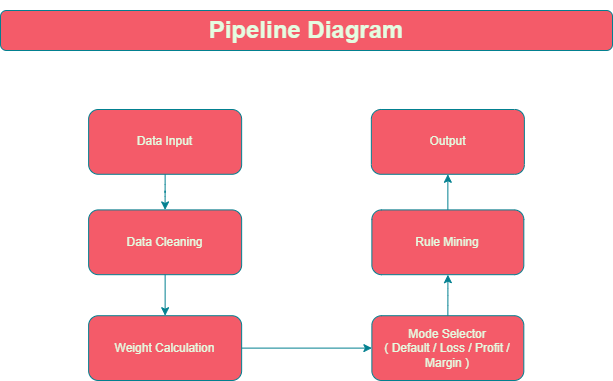

The diagram above was exported from draw.io. Its source (the exported page's mxGraphModel, read from the mxfile embedded in the PNG):
<mxGraphModel dx="1212" dy="392" grid="1" gridSize="10" guides="1" tooltips="1" connect="1" arrows="1" fold="1" page="1" pageScale="1" pageWidth="827" pageHeight="1169" background="#ffffff" math="0" shadow="0" adaptiveColors="simple">
  <root>
    <mxCell id="0" />
    <mxCell id="1" parent="0" />
    <mxCell id="fUyZubE2VjTJpxpTZ4wA-2" value="&lt;h1&gt;Pipeline Diagram&lt;/h1&gt;" style="rounded=1;whiteSpace=wrap;html=1;glass=0;labelBackgroundColor=none;fillColor=#F45B69;strokeColor=#028090;fontColor=#E4FDE1;" vertex="1" parent="1">
      <mxGeometry x="108" y="31" width="612" height="40" as="geometry" />
    </mxCell>
    <mxCell id="fUyZubE2VjTJpxpTZ4wA-20" value="" style="group;labelBackgroundColor=none;rounded=1;fontColor=#E4FDE1;" vertex="1" connectable="0" parent="1">
      <mxGeometry x="196.12" y="130" width="435.75" height="271" as="geometry" />
    </mxCell>
    <mxCell id="fUyZubE2VjTJpxpTZ4wA-5" style="edgeStyle=orthogonalEdgeStyle;rounded=1;orthogonalLoop=1;jettySize=auto;html=1;fontColor=default;labelBackgroundColor=none;strokeColor=#028090;exitX=0.5;exitY=1;exitDx=0;exitDy=0;spacingRight=7;" edge="1" parent="fUyZubE2VjTJpxpTZ4wA-20" source="fUyZubE2VjTJpxpTZ4wA-1" target="fUyZubE2VjTJpxpTZ4wA-4">
      <mxGeometry relative="1" as="geometry" />
    </mxCell>
    <mxCell id="fUyZubE2VjTJpxpTZ4wA-1" value="Data Input" style="rounded=1;whiteSpace=wrap;html=1;labelBackgroundColor=none;fillColor=#F45B69;strokeColor=#028090;fontColor=#E4FDE1;" vertex="1" parent="fUyZubE2VjTJpxpTZ4wA-20">
      <mxGeometry width="153.02801992528018" height="64.7808764940239" as="geometry" />
    </mxCell>
    <mxCell id="fUyZubE2VjTJpxpTZ4wA-14" style="edgeStyle=orthogonalEdgeStyle;rounded=1;orthogonalLoop=1;jettySize=auto;html=1;fontColor=default;labelBackgroundColor=none;strokeColor=#028090;exitX=0.5;exitY=1;exitDx=0;exitDy=0;spacingRight=7;" edge="1" parent="fUyZubE2VjTJpxpTZ4wA-20" source="fUyZubE2VjTJpxpTZ4wA-4" target="fUyZubE2VjTJpxpTZ4wA-6">
      <mxGeometry relative="1" as="geometry" />
    </mxCell>
    <mxCell id="fUyZubE2VjTJpxpTZ4wA-4" value="Data Cleaning" style="rounded=1;whiteSpace=wrap;html=1;labelBackgroundColor=none;fillColor=#F45B69;strokeColor=#028090;fontColor=#E4FDE1;" vertex="1" parent="fUyZubE2VjTJpxpTZ4wA-20">
      <mxGeometry y="100.41035856573704" width="153.02801992528018" height="64.7808764940239" as="geometry" />
    </mxCell>
    <mxCell id="fUyZubE2VjTJpxpTZ4wA-11" style="edgeStyle=orthogonalEdgeStyle;rounded=1;orthogonalLoop=1;jettySize=auto;html=1;fontColor=default;labelBackgroundColor=none;strokeColor=#028090;exitX=1;exitY=0.5;exitDx=0;exitDy=0;spacingRight=7;" edge="1" parent="fUyZubE2VjTJpxpTZ4wA-20" source="fUyZubE2VjTJpxpTZ4wA-6" target="fUyZubE2VjTJpxpTZ4wA-8">
      <mxGeometry relative="1" as="geometry" />
    </mxCell>
    <mxCell id="fUyZubE2VjTJpxpTZ4wA-6" value="Weight Calculation" style="rounded=1;whiteSpace=wrap;html=1;labelBackgroundColor=none;fillColor=#F45B69;strokeColor=#028090;fontColor=#E4FDE1;" vertex="1" parent="fUyZubE2VjTJpxpTZ4wA-20">
      <mxGeometry y="206.21912350597609" width="153.02801992528018" height="64.7808764940239" as="geometry" />
    </mxCell>
    <mxCell id="fUyZubE2VjTJpxpTZ4wA-18" style="edgeStyle=orthogonalEdgeStyle;rounded=1;orthogonalLoop=1;jettySize=auto;html=1;exitX=0.5;exitY=0;exitDx=0;exitDy=0;entryX=0.5;entryY=1;entryDx=0;entryDy=0;fontColor=default;labelBackgroundColor=none;strokeColor=#028090;spacingRight=7;" edge="1" parent="fUyZubE2VjTJpxpTZ4wA-20" source="fUyZubE2VjTJpxpTZ4wA-7" target="fUyZubE2VjTJpxpTZ4wA-17">
      <mxGeometry relative="1" as="geometry" />
    </mxCell>
    <mxCell id="fUyZubE2VjTJpxpTZ4wA-7" value="Rule Mining" style="rounded=1;whiteSpace=wrap;html=1;labelBackgroundColor=none;fillColor=#F45B69;strokeColor=#028090;fontColor=#E4FDE1;" vertex="1" parent="fUyZubE2VjTJpxpTZ4wA-20">
      <mxGeometry x="283.2646326276463" y="100.41035856573704" width="151.94271481942712" height="64.7808764940239" as="geometry" />
    </mxCell>
    <mxCell id="fUyZubE2VjTJpxpTZ4wA-12" style="edgeStyle=orthogonalEdgeStyle;rounded=1;orthogonalLoop=1;jettySize=auto;html=1;fontColor=default;labelBackgroundColor=none;strokeColor=#028090;exitX=0.5;exitY=0;exitDx=0;exitDy=0;spacingRight=7;" edge="1" parent="fUyZubE2VjTJpxpTZ4wA-20" source="fUyZubE2VjTJpxpTZ4wA-8" target="fUyZubE2VjTJpxpTZ4wA-7">
      <mxGeometry relative="1" as="geometry" />
    </mxCell>
    <mxCell id="fUyZubE2VjTJpxpTZ4wA-8" value="Mode Selector&lt;br&gt;( Default / Loss / Profit / Margin )" style="rounded=1;whiteSpace=wrap;html=1;labelBackgroundColor=none;fillColor=#F45B69;strokeColor=#028090;fontColor=#E4FDE1;" vertex="1" parent="fUyZubE2VjTJpxpTZ4wA-20">
      <mxGeometry x="283.2646326276463" y="206.21912350597609" width="151.94271481942712" height="64.7808764940239" as="geometry" />
    </mxCell>
    <mxCell id="fUyZubE2VjTJpxpTZ4wA-17" value="Output" style="rounded=1;whiteSpace=wrap;html=1;labelBackgroundColor=none;fillColor=#F45B69;strokeColor=#028090;fontColor=#E4FDE1;" vertex="1" parent="fUyZubE2VjTJpxpTZ4wA-20">
      <mxGeometry x="282.7219800747198" width="153.02801992528018" height="64.7808764940239" as="geometry" />
    </mxCell>
  </root>
</mxGraphModel>